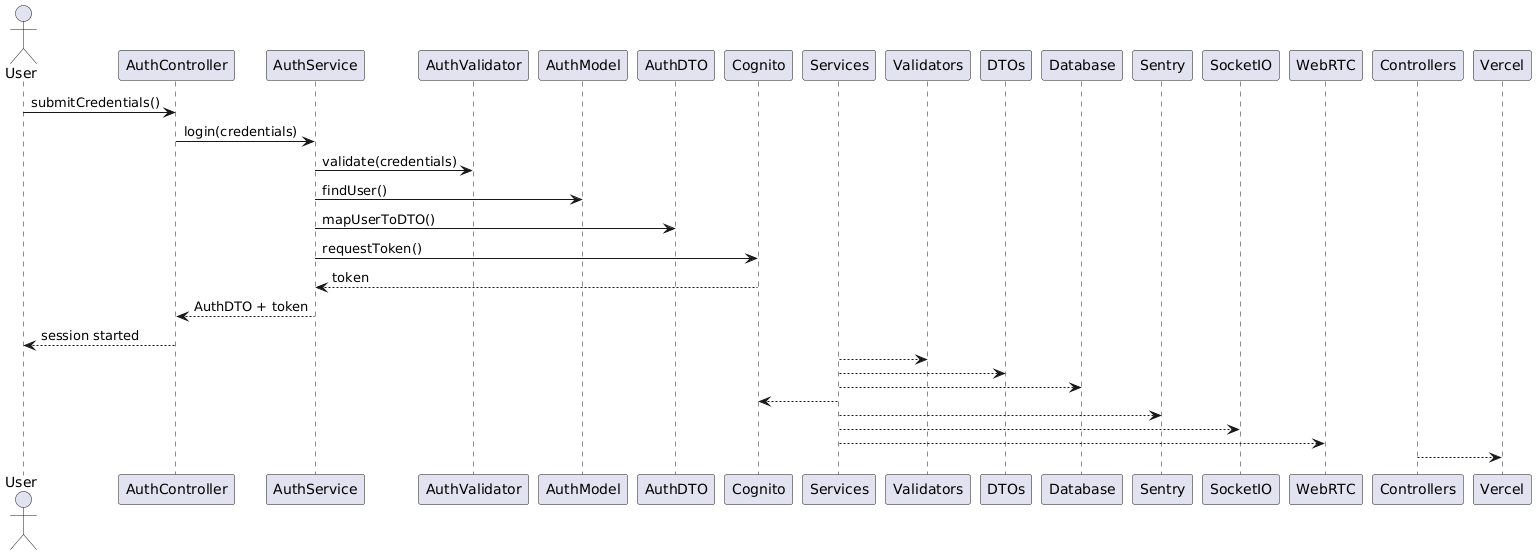

The diagram above was rendered by PlantUML. Its source (embedded in the PNG):
@startuml
actor User
User -> AuthController : submitCredentials()
AuthController -> AuthService : login(credentials)
AuthService -> AuthValidator : validate(credentials)
AuthService -> AuthModel : findUser()
AuthService -> AuthDTO : mapUserToDTO()
AuthService -> Cognito : requestToken()
Cognito --> AuthService : token
AuthService --> AuthController : AuthDTO + token
AuthController --> User : session started


Services --> Validators
Services --> DTOs
Services --> Database
Services --> Cognito
Services --> Sentry
Services --> SocketIO
Services --> WebRTC
Controllers --> Vercel
@enduml